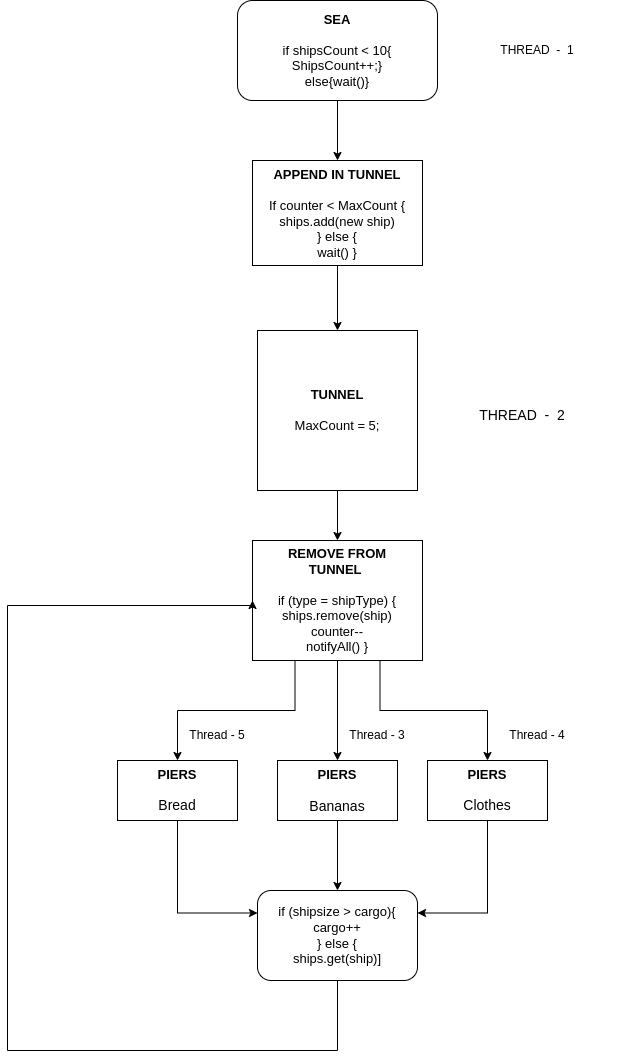

The diagram above was exported from draw.io. Its source (the exported page's mxGraphModel, read from the mxfile embedded in the PNG):
<mxGraphModel dx="1362" dy="807" grid="1" gridSize="10" guides="1" tooltips="1" connect="1" arrows="1" fold="1" page="1" pageScale="1" pageWidth="827" pageHeight="1169" math="0" shadow="0">
  <root>
    <mxCell id="WIyWlLk6GJQsqaUBKTNV-0" />
    <mxCell id="WIyWlLk6GJQsqaUBKTNV-1" parent="WIyWlLk6GJQsqaUBKTNV-0" />
    <mxCell id="Tk7seBKpAQHAzm2CFBrQ-33" style="edgeStyle=orthogonalEdgeStyle;rounded=0;orthogonalLoop=1;jettySize=auto;html=1;exitX=0.5;exitY=1;exitDx=0;exitDy=0;entryX=0.5;entryY=0;entryDx=0;entryDy=0;" edge="1" parent="WIyWlLk6GJQsqaUBKTNV-1" source="WIyWlLk6GJQsqaUBKTNV-3" target="Tk7seBKpAQHAzm2CFBrQ-14">
      <mxGeometry relative="1" as="geometry" />
    </mxCell>
    <mxCell id="WIyWlLk6GJQsqaUBKTNV-3" value="&lt;font style=&quot;font-size: 13px;&quot;&gt;&lt;b&gt;SEA&lt;br&gt;&lt;/b&gt;&lt;br&gt;if shipsCount &amp;lt; 10{&lt;br&gt;ShipsCount++;}&lt;br&gt;else{wait()}&lt;/font&gt;" style="rounded=1;whiteSpace=wrap;html=1;fontSize=12;glass=0;strokeWidth=1;shadow=0;" parent="WIyWlLk6GJQsqaUBKTNV-1" vertex="1">
      <mxGeometry x="280" y="20" width="200" height="100" as="geometry" />
    </mxCell>
    <mxCell id="Tk7seBKpAQHAzm2CFBrQ-45" style="edgeStyle=orthogonalEdgeStyle;rounded=0;orthogonalLoop=1;jettySize=auto;html=1;exitX=0.5;exitY=1;exitDx=0;exitDy=0;entryX=0.5;entryY=0;entryDx=0;entryDy=0;" edge="1" parent="WIyWlLk6GJQsqaUBKTNV-1" source="Tk7seBKpAQHAzm2CFBrQ-0" target="Tk7seBKpAQHAzm2CFBrQ-15">
      <mxGeometry relative="1" as="geometry" />
    </mxCell>
    <mxCell id="Tk7seBKpAQHAzm2CFBrQ-0" value="&lt;font style=&quot;font-size: 13px;&quot;&gt;&lt;b&gt;TUNNEL&lt;br&gt;&lt;/b&gt;&lt;br&gt;MaxCount = 5;&lt;/font&gt;" style="whiteSpace=wrap;html=1;aspect=fixed;" vertex="1" parent="WIyWlLk6GJQsqaUBKTNV-1">
      <mxGeometry x="300" y="350" width="160" height="160" as="geometry" />
    </mxCell>
    <mxCell id="Tk7seBKpAQHAzm2CFBrQ-38" style="edgeStyle=orthogonalEdgeStyle;rounded=0;orthogonalLoop=1;jettySize=auto;html=1;exitX=0.5;exitY=1;exitDx=0;exitDy=0;entryX=0.5;entryY=0;entryDx=0;entryDy=0;" edge="1" parent="WIyWlLk6GJQsqaUBKTNV-1" source="Tk7seBKpAQHAzm2CFBrQ-3" target="Tk7seBKpAQHAzm2CFBrQ-25">
      <mxGeometry relative="1" as="geometry" />
    </mxCell>
    <mxCell id="Tk7seBKpAQHAzm2CFBrQ-3" value="&lt;font style=&quot;font-size: 13px;&quot;&gt;&lt;b style=&quot;border-color: var(--border-color);&quot;&gt;PIERS&lt;/b&gt;&lt;br&gt;&lt;br&gt;&lt;/font&gt;&lt;font style=&quot;font-size: 14px;&quot;&gt;Bananas&lt;/font&gt;" style="rounded=0;whiteSpace=wrap;html=1;" vertex="1" parent="WIyWlLk6GJQsqaUBKTNV-1">
      <mxGeometry x="320" y="780" width="120" height="60" as="geometry" />
    </mxCell>
    <mxCell id="Tk7seBKpAQHAzm2CFBrQ-30" style="edgeStyle=orthogonalEdgeStyle;rounded=0;orthogonalLoop=1;jettySize=auto;html=1;exitX=0.5;exitY=1;exitDx=0;exitDy=0;entryX=1;entryY=0.25;entryDx=0;entryDy=0;" edge="1" parent="WIyWlLk6GJQsqaUBKTNV-1" source="Tk7seBKpAQHAzm2CFBrQ-4" target="Tk7seBKpAQHAzm2CFBrQ-25">
      <mxGeometry relative="1" as="geometry" />
    </mxCell>
    <mxCell id="Tk7seBKpAQHAzm2CFBrQ-4" value="&lt;font style=&quot;&quot;&gt;&lt;b style=&quot;font-size: 13px; border-color: var(--border-color);&quot;&gt;PIERS&lt;/b&gt;&lt;br&gt;&lt;br&gt;&lt;font style=&quot;font-size: 14px;&quot;&gt;Clothes&lt;/font&gt;&lt;/font&gt;" style="rounded=0;whiteSpace=wrap;html=1;" vertex="1" parent="WIyWlLk6GJQsqaUBKTNV-1">
      <mxGeometry x="470" y="780" width="120" height="60" as="geometry" />
    </mxCell>
    <mxCell id="Tk7seBKpAQHAzm2CFBrQ-28" style="edgeStyle=orthogonalEdgeStyle;rounded=0;orthogonalLoop=1;jettySize=auto;html=1;exitX=0.5;exitY=1;exitDx=0;exitDy=0;entryX=0;entryY=0.25;entryDx=0;entryDy=0;" edge="1" parent="WIyWlLk6GJQsqaUBKTNV-1" source="Tk7seBKpAQHAzm2CFBrQ-5" target="Tk7seBKpAQHAzm2CFBrQ-25">
      <mxGeometry relative="1" as="geometry" />
    </mxCell>
    <mxCell id="Tk7seBKpAQHAzm2CFBrQ-5" value="&lt;font style=&quot;&quot;&gt;&lt;b style=&quot;font-size: 13px;&quot;&gt;PIERS&lt;/b&gt;&lt;br&gt;&lt;br&gt;&lt;font style=&quot;font-size: 14px;&quot;&gt;Bread&lt;/font&gt;&lt;/font&gt;" style="rounded=0;whiteSpace=wrap;html=1;" vertex="1" parent="WIyWlLk6GJQsqaUBKTNV-1">
      <mxGeometry x="160" y="780" width="120" height="60" as="geometry" />
    </mxCell>
    <mxCell id="Tk7seBKpAQHAzm2CFBrQ-9" style="edgeStyle=orthogonalEdgeStyle;rounded=0;orthogonalLoop=1;jettySize=auto;html=1;exitX=0.5;exitY=1;exitDx=0;exitDy=0;" edge="1" parent="WIyWlLk6GJQsqaUBKTNV-1" source="Tk7seBKpAQHAzm2CFBrQ-0" target="Tk7seBKpAQHAzm2CFBrQ-0">
      <mxGeometry relative="1" as="geometry" />
    </mxCell>
    <mxCell id="Tk7seBKpAQHAzm2CFBrQ-34" style="edgeStyle=orthogonalEdgeStyle;rounded=0;orthogonalLoop=1;jettySize=auto;html=1;exitX=0.5;exitY=1;exitDx=0;exitDy=0;entryX=0.5;entryY=0;entryDx=0;entryDy=0;" edge="1" parent="WIyWlLk6GJQsqaUBKTNV-1" source="Tk7seBKpAQHAzm2CFBrQ-14" target="Tk7seBKpAQHAzm2CFBrQ-0">
      <mxGeometry relative="1" as="geometry" />
    </mxCell>
    <mxCell id="Tk7seBKpAQHAzm2CFBrQ-14" value="&lt;font style=&quot;font-size: 13px;&quot;&gt;&lt;b&gt;APPEND IN TUNNEL&lt;/b&gt;&lt;br&gt;&lt;br&gt;If counter &amp;lt; MaxCount {&lt;br&gt;ships.add(new ship)&lt;br&gt;} else {&lt;br&gt;wait() }&lt;/font&gt;" style="rounded=0;whiteSpace=wrap;html=1;" vertex="1" parent="WIyWlLk6GJQsqaUBKTNV-1">
      <mxGeometry x="295" y="180" width="170" height="105" as="geometry" />
    </mxCell>
    <mxCell id="Tk7seBKpAQHAzm2CFBrQ-39" style="edgeStyle=orthogonalEdgeStyle;rounded=0;orthogonalLoop=1;jettySize=auto;html=1;exitX=0.5;exitY=1;exitDx=0;exitDy=0;entryX=0.5;entryY=0;entryDx=0;entryDy=0;" edge="1" parent="WIyWlLk6GJQsqaUBKTNV-1" source="Tk7seBKpAQHAzm2CFBrQ-15" target="Tk7seBKpAQHAzm2CFBrQ-3">
      <mxGeometry relative="1" as="geometry" />
    </mxCell>
    <mxCell id="Tk7seBKpAQHAzm2CFBrQ-40" style="edgeStyle=orthogonalEdgeStyle;rounded=0;orthogonalLoop=1;jettySize=auto;html=1;exitX=0.75;exitY=1;exitDx=0;exitDy=0;entryX=0.5;entryY=0;entryDx=0;entryDy=0;" edge="1" parent="WIyWlLk6GJQsqaUBKTNV-1" source="Tk7seBKpAQHAzm2CFBrQ-15" target="Tk7seBKpAQHAzm2CFBrQ-4">
      <mxGeometry relative="1" as="geometry" />
    </mxCell>
    <mxCell id="Tk7seBKpAQHAzm2CFBrQ-41" style="edgeStyle=orthogonalEdgeStyle;rounded=0;orthogonalLoop=1;jettySize=auto;html=1;exitX=0.25;exitY=1;exitDx=0;exitDy=0;entryX=0.5;entryY=0;entryDx=0;entryDy=0;" edge="1" parent="WIyWlLk6GJQsqaUBKTNV-1" source="Tk7seBKpAQHAzm2CFBrQ-15" target="Tk7seBKpAQHAzm2CFBrQ-5">
      <mxGeometry relative="1" as="geometry" />
    </mxCell>
    <mxCell id="Tk7seBKpAQHAzm2CFBrQ-15" value="&lt;font style=&quot;font-size: 13px;&quot;&gt;&lt;b&gt;REMOVE FROM&lt;br&gt;TUNNEL&amp;nbsp;&lt;/b&gt;&lt;br&gt;&lt;br&gt;if (type = shipType) {&lt;br&gt;ships.remove(ship)&lt;br&gt;counter--&lt;br&gt;notifyAll() }&lt;/font&gt;" style="rounded=0;whiteSpace=wrap;html=1;" vertex="1" parent="WIyWlLk6GJQsqaUBKTNV-1">
      <mxGeometry x="295" y="560" width="170" height="120" as="geometry" />
    </mxCell>
    <mxCell id="Tk7seBKpAQHAzm2CFBrQ-44" style="edgeStyle=orthogonalEdgeStyle;rounded=0;orthogonalLoop=1;jettySize=auto;html=1;exitX=0.5;exitY=1;exitDx=0;exitDy=0;entryX=0;entryY=0.5;entryDx=0;entryDy=0;" edge="1" parent="WIyWlLk6GJQsqaUBKTNV-1" source="Tk7seBKpAQHAzm2CFBrQ-25" target="Tk7seBKpAQHAzm2CFBrQ-15">
      <mxGeometry relative="1" as="geometry">
        <Array as="points">
          <mxPoint x="380" y="1070" />
          <mxPoint x="50" y="1070" />
          <mxPoint x="50" y="625" />
        </Array>
      </mxGeometry>
    </mxCell>
    <mxCell id="Tk7seBKpAQHAzm2CFBrQ-25" value="&lt;font style=&quot;font-size: 13px;&quot;&gt;if (shipsize &amp;gt; cargo){&lt;br&gt;cargo++&lt;br&gt;} else {&lt;br&gt;ships.get(ship)]&lt;/font&gt;" style="rounded=1;whiteSpace=wrap;html=1;" vertex="1" parent="WIyWlLk6GJQsqaUBKTNV-1">
      <mxGeometry x="300" y="910" width="160" height="90" as="geometry" />
    </mxCell>
    <mxCell id="Tk7seBKpAQHAzm2CFBrQ-46" value="THREAD&amp;nbsp; -&amp;nbsp; 1" style="text;html=1;strokeColor=none;fillColor=none;align=center;verticalAlign=middle;whiteSpace=wrap;rounded=0;" vertex="1" parent="WIyWlLk6GJQsqaUBKTNV-1">
      <mxGeometry x="480" y="55" width="200" height="30" as="geometry" />
    </mxCell>
    <mxCell id="Tk7seBKpAQHAzm2CFBrQ-47" value="&lt;font style=&quot;font-size: 14px;&quot;&gt;THREAD&amp;nbsp; -&amp;nbsp; 2&lt;/font&gt;" style="text;html=1;strokeColor=none;fillColor=none;align=center;verticalAlign=middle;whiteSpace=wrap;rounded=0;" vertex="1" parent="WIyWlLk6GJQsqaUBKTNV-1">
      <mxGeometry x="490" y="410" width="150" height="50" as="geometry" />
    </mxCell>
    <mxCell id="Tk7seBKpAQHAzm2CFBrQ-48" value="Thread - 3" style="text;html=1;strokeColor=none;fillColor=none;align=center;verticalAlign=middle;whiteSpace=wrap;rounded=0;" vertex="1" parent="WIyWlLk6GJQsqaUBKTNV-1">
      <mxGeometry x="390" y="740" width="60" height="30" as="geometry" />
    </mxCell>
    <mxCell id="Tk7seBKpAQHAzm2CFBrQ-49" value="Thread - 5" style="text;html=1;strokeColor=none;fillColor=none;align=center;verticalAlign=middle;whiteSpace=wrap;rounded=0;" vertex="1" parent="WIyWlLk6GJQsqaUBKTNV-1">
      <mxGeometry x="230" y="740" width="60" height="30" as="geometry" />
    </mxCell>
    <mxCell id="Tk7seBKpAQHAzm2CFBrQ-50" value="Thread - 4" style="text;html=1;strokeColor=none;fillColor=none;align=center;verticalAlign=middle;whiteSpace=wrap;rounded=0;" vertex="1" parent="WIyWlLk6GJQsqaUBKTNV-1">
      <mxGeometry x="550" y="740" width="60" height="30" as="geometry" />
    </mxCell>
  </root>
</mxGraphModel>